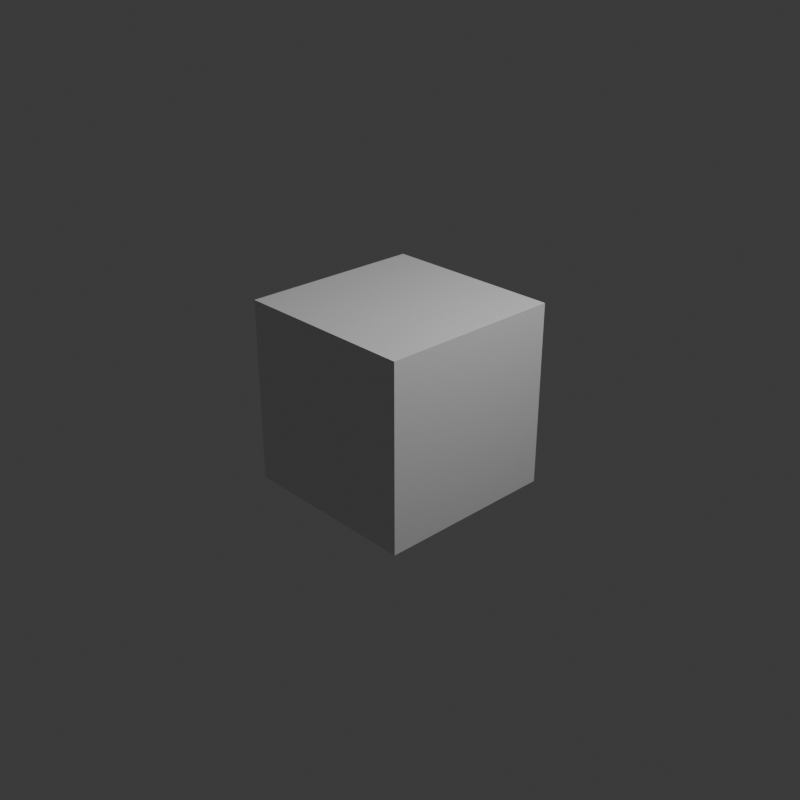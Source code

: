 # Source: runpod-smoke-check.blend  (saved by Blender 5.2.44; exported with 4.5.12 LTS)
import bpy
from mathutils import Matrix  # noqa: F401  (used for matrix-valued properties, if any)

bpy.ops.wm.read_factory_settings(use_empty=True)
scene = bpy.context.scene
scene.name = 'Scene'

# ---- collections
col_collection = bpy.data.collections.new('Collection'); scene.collection.children.link(col_collection)

# ---- materials (node trees are filled in below, after node groups)
mat_material = bpy.data.materials.new('Material')
mat_material.alpha_threshold = 0.0
mat_material.use_backface_culling_lightprobe_volume = False
mat_material.roughness = 0.5
mat_material.line_color = (0.0, 0.0, 0.0, 1.0)

# ---- material node trees
mat_material.use_nodes = True; mat_material.node_tree.nodes.clear()
_N = mat_material.node_tree.nodes; _L = mat_material.node_tree.links
n0 = _N.new('ShaderNodeOutputMaterial'); n0.name = 'Material Output'; n0.location = (200, 100)
n1 = _N.new('ShaderNodeBsdfPrincipled'); n1.name = 'Principled BSDF'; n1.location = (-200, 100)
n1.inputs[10].default_value = 0.005
_L.new(n1.outputs[0], n0.inputs[0])
n0.is_active_output = True

# ---- world
world_world = bpy.data.worlds.new('World'); scene.world = world_world
world_world.use_nodes = True; world_world.node_tree.nodes.clear()
_N = world_world.node_tree.nodes; _L = world_world.node_tree.links
n0 = _N.new('ShaderNodeOutputWorld'); n0.name = 'World Output'; n0.location = (200, 100)
n1 = _N.new('ShaderNodeBackground'); n1.name = 'Background'; n1.location = (-200, 100)
n1.inputs[0].default_value = (0.05088, 0.05088, 0.05088, 1.0)
_L.new(n1.outputs[0], n0.inputs[0])
n0.is_active_output = True
world_world.color = (0.05088, 0.05088, 0.05088)
world_world.sun_shadow_jitter_overblur = 0.0

# ---- cameras
cam_camera = bpy.data.cameras.new('Camera')
cam_camera.clip_end = 100.0
cam_camera.ortho_scale = 7.314

# ---- lights
light_light = bpy.data.lights.new('Light', 'POINT')
light_light.energy = 1000.0
light_light.shadow_soft_size = 0.1

# ---- meshes
me_cube = bpy.data.meshes.new('Cube')
me_cube.from_pydata([(1.0, 1.0, 1.0), (1.0, 1.0, -1.0), (1.0, -1.0, 1.0), (1.0, -1.0, -1.0), (-1.0, 1.0, 1.0), (-1.0, 1.0, -1.0), (-1.0, -1.0, 1.0), (-1.0, -1.0, -1.0)], [], [(0, 4, 6, 2), (3, 2, 6, 7), (7, 6, 4, 5), (5, 1, 3, 7), (1, 0, 2, 3), (5, 4, 0, 1)])
_uv = me_cube.uv_layers.new(name='UVMap')
_uv.uv.foreach_set('vector', [0.625, 0.5, 0.875, 0.5, 0.875, 0.75, 0.625, 0.75, 0.375, 0.75, 0.625, 0.75, 0.625, 1.0, 0.375, 1.0, 0.375, 0.0, 0.625, 0.0, 0.625, 0.25, 0.375, 0.25, 0.125, 0.5, 0.375, 0.5, 0.375, 0.75, 0.125, 0.75, 0.375, 0.5, 0.625, 0.5, 0.625, 0.75, 0.375, 0.75, 0.375, 0.25, 0.625, 0.25, 0.625, 0.5, 0.375, 0.5])
me_cube.materials.append(mat_material)
me_cube.use_mirror_vertex_groups = False
me_cube.update()

# ---- objects
ob_cube = bpy.data.objects.new('Cube', me_cube)
ob_light = bpy.data.objects.new('Light', light_light)
ob_camera = bpy.data.objects.new('Camera', cam_camera)

# ---- transforms, parenting, visibility, modifiers, constraints
ob_cube.location = (0.0, 0.0, 0.0)
ob_cube.lock_rotations_4d = False
ob_cube.empty_display_type = 'ARROWS'
ob_cube.lineart.crease_threshold = 0.0
ob_light.location = (4.076, 1.005, 5.904)
ob_light.rotation_euler = (0.6503, 0.05522, 1.866)
ob_light.lock_rotations_4d = False
ob_light.empty_display_type = 'ARROWS'
ob_light.color = (0.0, 0.0, 0.0, 0.0)
ob_light.lineart.crease_threshold = 0.0
ob_camera.location = (7.359, -6.926, 4.958)
ob_camera.rotation_euler = (1.109, 0.0, 0.8149)
ob_camera.lock_rotations_4d = False
ob_camera.empty_display_type = 'ARROWS'
ob_camera.color = (0.0, 0.0, 0.0, 0.0)
ob_camera.display_type = 'WIRE'
ob_camera.lineart.crease_threshold = 0.0

# ---- collection membership
col_collection.objects.link(ob_cube)
col_collection.objects.link(ob_light)
col_collection.objects.link(ob_camera)

# ---- scene / render settings (as saved in the file)
scene.camera = ob_camera
scene.frame_start = 1; scene.frame_end = 1; scene.frame_set(1)
scene.render.engine = 'CYCLES'
scene.render.resolution_x = 48
scene.render.resolution_y = 48
scene.render.bake_bias = 0.0
scene.render.bake_samples = 0
scene.render.compositor_device = 'GPU'
scene.cycles.samples = 1
scene.eevee.use_volume_custom_range = False
scene.eevee.fast_gi_thickness_near = 0.1
scene.eevee.fast_gi_thickness_far = 0.0
scene.eevee.ray_tracing_options.screen_trace_thickness = 0.1
bpy.context.view_layer.update()
